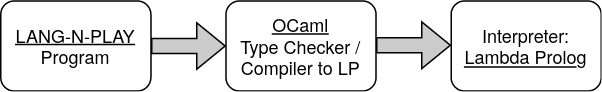

The diagram above was exported from draw.io. Its source (the exported page's mxGraphModel, read from the mxfile embedded in the PNG):
<mxGraphModel dx="1400" dy="773" grid="1" gridSize="10" guides="1" tooltips="1" connect="1" arrows="1" fold="1" page="1" pageScale="1" pageWidth="850" pageHeight="1100" math="0" shadow="0">
  <root>
    <mxCell id="0" />
    <mxCell id="1" parent="0" />
    <mxCell id="xAR5boqiY3AuduX43WZL-1" value="&lt;u&gt;LANG-N-PLAY&lt;/u&gt;&lt;br&gt;Program" style="rounded=1;whiteSpace=wrap;html=1;" vertex="1" parent="1">
      <mxGeometry x="120" y="310" width="100" height="60" as="geometry" />
    </mxCell>
    <mxCell id="xAR5boqiY3AuduX43WZL-2" value="&lt;u&gt;OCaml&lt;/u&gt;&lt;br&gt;Type Checker /&lt;br&gt;Compiler to LP" style="rounded=1;whiteSpace=wrap;html=1;" vertex="1" parent="1">
      <mxGeometry x="270" y="310" width="100" height="60" as="geometry" />
    </mxCell>
    <mxCell id="xAR5boqiY3AuduX43WZL-3" value="&lt;div&gt;Interpreter:&lt;u&gt;&lt;br&gt;&lt;/u&gt;&lt;/div&gt;&lt;div&gt;&lt;u&gt;Lambda Prolog&lt;/u&gt;&lt;/div&gt;" style="rounded=1;whiteSpace=wrap;html=1;" vertex="1" parent="1">
      <mxGeometry x="420" y="310" width="100" height="60" as="geometry" />
    </mxCell>
    <mxCell id="xAR5boqiY3AuduX43WZL-4" value="" style="shape=flexArrow;endArrow=classic;html=1;rounded=0;entryX=0;entryY=0.5;entryDx=0;entryDy=0;exitX=1;exitY=0.5;exitDx=0;exitDy=0;fillColor=#CCCCCC;" edge="1" parent="1" source="xAR5boqiY3AuduX43WZL-1" target="xAR5boqiY3AuduX43WZL-2">
      <mxGeometry width="50" height="50" relative="1" as="geometry">
        <mxPoint x="210" y="370" as="sourcePoint" />
        <mxPoint x="260" y="320" as="targetPoint" />
      </mxGeometry>
    </mxCell>
    <mxCell id="xAR5boqiY3AuduX43WZL-5" value="" style="shape=flexArrow;endArrow=classic;html=1;rounded=0;entryX=0;entryY=0.5;entryDx=0;entryDy=0;exitX=1;exitY=0.5;exitDx=0;exitDy=0;fillColor=#CCCCCC;" edge="1" parent="1">
      <mxGeometry width="50" height="50" relative="1" as="geometry">
        <mxPoint x="370" y="339.5" as="sourcePoint" />
        <mxPoint x="420" y="339.5" as="targetPoint" />
      </mxGeometry>
    </mxCell>
  </root>
</mxGraphModel>